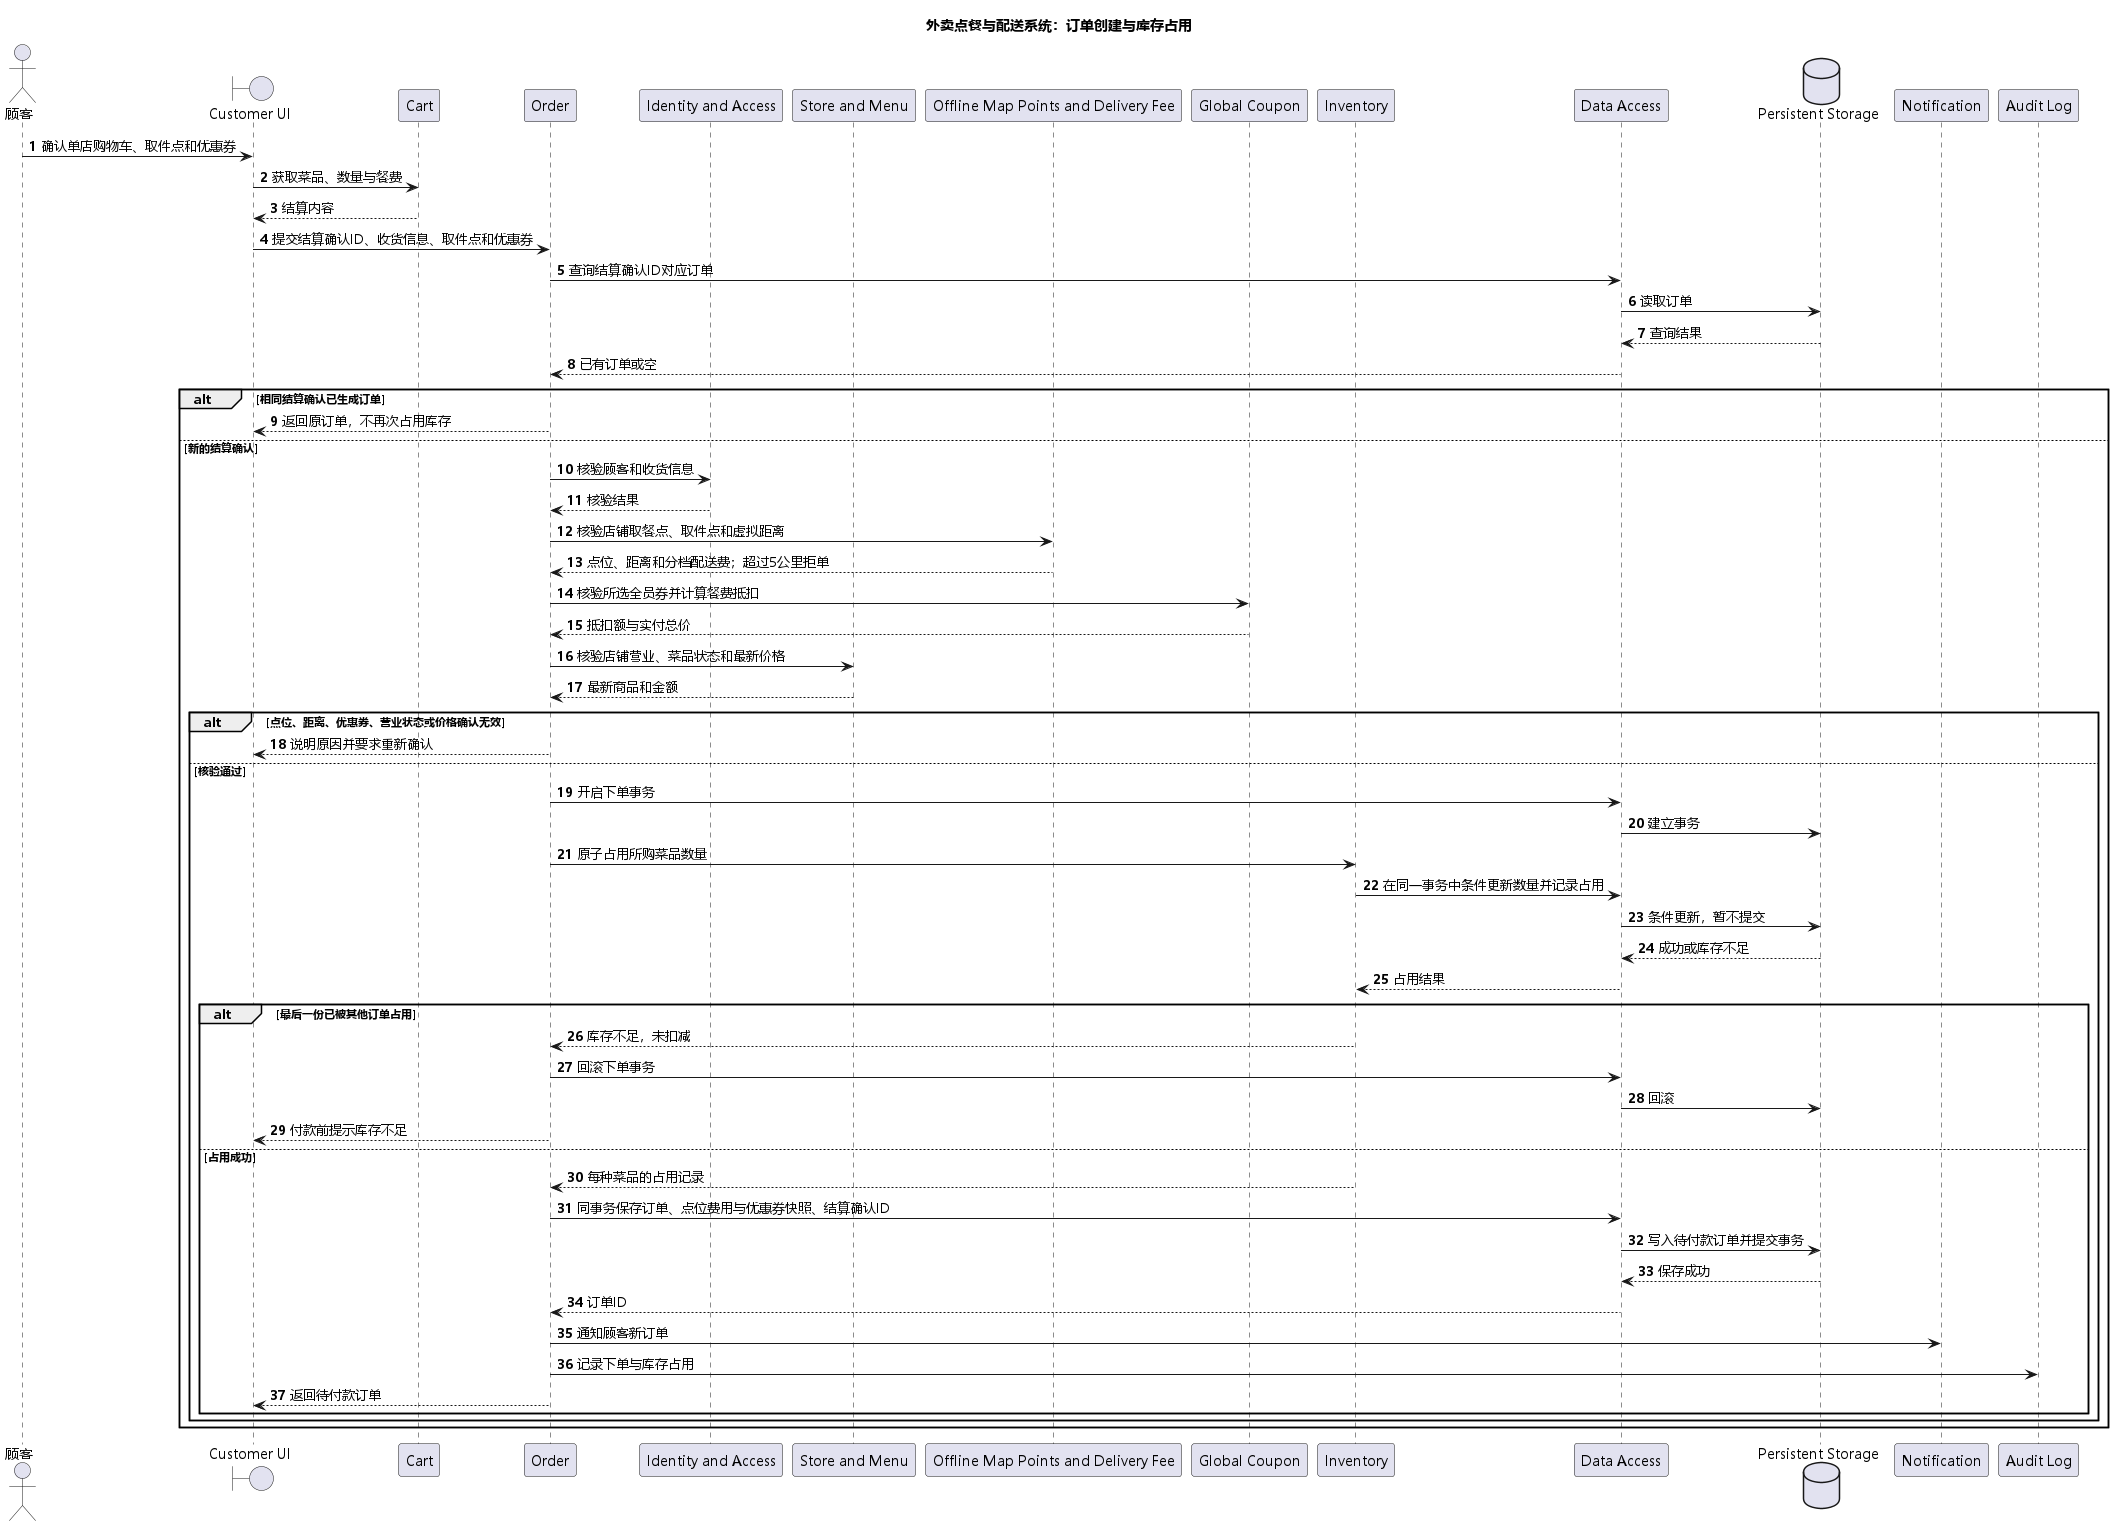

The diagram above was rendered by PlantUML. Its source (embedded in the PNG):
@startuml
title 外卖点餐与配送系统：订单创建与库存占用
skinparam defaultFontName Microsoft YaHei
autonumber

actor "顾客" as Customer
boundary "Customer UI" as CustomerUI
participant "Cart" as Cart
participant "Order" as Order
participant "Identity and Access" as Auth
participant "Store and Menu" as Catalog
participant "Offline Map Points and Delivery Fee" as MapFee
participant "Global Coupon" as Coupon
participant "Inventory" as Inventory
participant "Data Access" as DataAccess
database "Persistent Storage" as Storage
participant "Notification" as Notification
participant "Audit Log" as Audit

Customer -> CustomerUI : 确认单店购物车、取件点和优惠券
CustomerUI -> Cart : 获取菜品、数量与餐费
Cart --> CustomerUI : 结算内容
CustomerUI -> Order : 提交结算确认ID、收货信息、取件点和优惠券
Order -> DataAccess : 查询结算确认ID对应订单
DataAccess -> Storage : 读取订单
Storage --> DataAccess : 查询结果
DataAccess --> Order : 已有订单或空

alt 相同结算确认已生成订单
  Order --> CustomerUI : 返回原订单，不再次占用库存
else 新的结算确认
  Order -> Auth : 核验顾客和收货信息
  Auth --> Order : 核验结果
  Order -> MapFee : 核验店铺取餐点、取件点和虚拟距离
  MapFee --> Order : 点位、距离和分档配送费；超过5公里拒单
  Order -> Coupon : 核验所选全员券并计算餐费抵扣
  Coupon --> Order : 抵扣额与实付总价
  Order -> Catalog : 核验店铺营业、菜品状态和最新价格
  Catalog --> Order : 最新商品和金额
  alt 点位、距离、优惠券、营业状态或价格确认无效
    Order --> CustomerUI : 说明原因并要求重新确认
  else 核验通过
    Order -> DataAccess : 开启下单事务
    DataAccess -> Storage : 建立事务
    Order -> Inventory : 原子占用所购菜品数量
    Inventory -> DataAccess : 在同一事务中条件更新数量并记录占用
    DataAccess -> Storage : 条件更新，暂不提交
    Storage --> DataAccess : 成功或库存不足
    DataAccess --> Inventory : 占用结果
    alt 最后一份已被其他订单占用
      Inventory --> Order : 库存不足，未扣减
      Order -> DataAccess : 回滚下单事务
      DataAccess -> Storage : 回滚
      Order --> CustomerUI : 付款前提示库存不足
    else 占用成功
      Inventory --> Order : 每种菜品的占用记录
      Order -> DataAccess : 同事务保存订单、点位费用与优惠券快照、结算确认ID
      DataAccess -> Storage : 写入待付款订单并提交事务
      Storage --> DataAccess : 保存成功
      DataAccess --> Order : 订单ID
      Order -> Notification : 通知顾客新订单
      Order -> Audit : 记录下单与库存占用
      Order --> CustomerUI : 返回待付款订单
    end
  end
end
@enduml